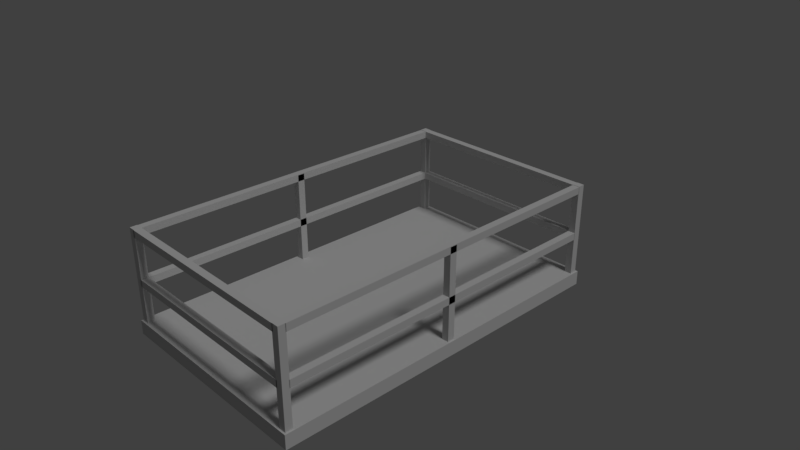 # Source: XR2_UCSOPlatform.blend  (saved by Blender 2.79.0; exported with 4.5.12 LTS)
import bpy
from mathutils import Matrix  # noqa: F401  (used for matrix-valued properties, if any)

bpy.ops.wm.read_factory_settings(use_empty=True)
scene = bpy.context.scene
scene.name = 'XR2_UCSOPlatform'

# ---- collections
col_collection_1 = bpy.data.collections.new('Collection 1'); scene.collection.children.link(col_collection_1)

# ---- materials (node trees are filled in below, after node groups)
mat_metalfloor = bpy.data.materials.new('MetalFloor')
mat_metalfloor.alpha_threshold = 0.0
mat_metalfloor.use_transparent_shadow = False
mat_metalfloor.diffuse_color = (0.588, 0.588, 0.588, 1.0)
mat_metalfloor.specular_color = (0.9, 0.9, 0.9)
mat_metalfloor.roughness = 0.5
mat_metalbars = bpy.data.materials.new('MetalBars')
mat_metalbars.alpha_threshold = 0.0
mat_metalbars.use_transparent_shadow = False
mat_metalbars.diffuse_color = (0.5882, 0.5882, 0.5882, 1.0)
mat_metalbars.specular_color = (0.9, 0.9, 0.9)
mat_metalbars.roughness = 0.5
mat_hazardstrip = bpy.data.materials.new('HazardStrip')
mat_hazardstrip.alpha_threshold = 0.0
mat_hazardstrip.use_transparent_shadow = False
mat_hazardstrip.diffuse_color = (0.588, 0.588, 0.588, 1.0)
mat_hazardstrip.specular_color = (0.9, 0.9, 0.9)
mat_hazardstrip.roughness = 0.5

# ---- material node trees

# ---- world
world_world = bpy.data.worlds.new('World'); scene.world = world_world
world_world.color = (0.05088, 0.05088, 0.05088)
world_world.use_sun_shadow = False
world_world.sun_shadow_jitter_overblur = 0.0
world_world.cycles.sampling_method = 'MANUAL'

# ---- cameras
cam_camera = bpy.data.cameras.new('Camera')
cam_camera.clip_end = 100.0
cam_camera.lens = 35.0
cam_camera.sensor_width = 32.0
cam_camera.sensor_height = 18.0
cam_camera.ortho_scale = 7.314
cam_camera.dof.focus_distance = 0.0
cam_camera.dof.aperture_fstop = 128.0

# ---- lights
light_sun = bpy.data.lights.new('Sun', 'SUN')
light_sun.transmission_factor = 0.0
light_sun.angle = 0.1993
light_sun.energy = 1.0
light_sun.shadow_buffer_clip_start = 0.5
light_sun.shadow_soft_size = 0.1
light_sun.shadow_cascade_max_distance = 1000.0

# ---- meshes
me_platform = bpy.data.meshes.new('Platform')
me_platform.from_pydata([(-1.5, -2.5, -0.6096), (1.5, -2.5, -0.6096), (-1.5, 2.5, -0.6096), (1.5, 2.5, -0.6096), (-1.5, -2.5, -0.6096), (1.5, -2.5, -0.6096), (-1.5, 2.5, -0.6096), (1.5, 2.5, -0.6096), (-1.5, -2.5, -0.8096), (-1.5, -2.5, -0.8096), (1.5, -2.5, -0.8096), (1.5, -2.5, -0.8096), (-1.5, 2.5, -0.8096), (-1.5, 2.5, -0.8096), (1.5, 2.5, -0.8096), (1.5, 2.5, -0.8096), (-1.5, -2.5, -0.6096), (1.5, -2.5, -0.6096), (-1.5, 2.5, -0.6096), (1.5, 2.5, -0.6096), (-1.5, -2.5, -0.8096), (1.5, -2.5, -0.8096), (-1.5, 2.5, -0.8096), (1.5, 2.5, -0.8096)], [], [(3, 2, 0), (0, 1, 3), (5, 4, 8), (8, 10, 5), (7, 17, 11), (11, 14, 7), (6, 19, 15), (15, 12, 6), (16, 18, 13), (13, 9, 16), (22, 23, 21), (21, 20, 22)])
_uv = me_platform.uv_layers.new(name='UVMap')
_uv.uv.foreach_set('vector', [-0.09646, -0.8274, 2.096, -0.8274, 2.096, 2.827, 2.096, 2.827, -0.09646, 2.827, -0.09646, -0.8274, 2.096, 1.073, -0.09646, 1.073, -0.09646, 0.9269, -0.09646, 0.9269, 2.096, 0.9269, 2.096, 1.073, 1.073, -0.8274, 1.073, 2.827, 0.9269, 2.827, 0.9269, 2.827, 0.9269, -0.8274, 1.073, -0.8274, 2.096, 1.073, -0.09646, 1.073, -0.09646, 0.9269, -0.09646, 0.9269, 2.096, 0.9269, 2.096, 1.073, 0.9269, 2.827, 0.9269, -0.8274, 1.073, -0.8274, 1.073, -0.8274, 1.073, 2.827, 0.9269, 2.827, -0.09646, -0.8274, 2.096, -0.8274, 2.096, 2.827, 2.096, 2.827, -0.09646, 2.827, -0.09646, -0.8274])
me_platform.materials.append(mat_metalfloor)
me_platform.use_remesh_preserve_volume = False
me_platform.use_remesh_preserve_attributes = False
me_platform.use_mirror_vertex_groups = False
me_platform.update()
me_bars = bpy.data.meshes.new('Bars')
me_bars.from_pydata([(-1.474, -2.381, 0.6888), (-1.374, -2.381, 0.6888), (-1.474, -2.381, 0.5888), (-1.374, -2.381, 0.5888), (-1.474, 2.379, 0.6888), (-1.374, 2.379, 0.6888), (-1.474, 2.379, 0.5888), (-1.374, 2.379, 0.5888), (-1.474, -0.05, 0.6797), (-1.374, -0.05, 0.6797), (-1.474, 0.05, 0.6797), (-1.374, 0.05, 0.6797), (-1.474, -0.05, -0.6112), (-1.474, -0.05, -0.6112), (-1.374, -0.05, -0.6112), (-1.374, -0.05, -0.6112), (-1.474, 0.05, -0.6112), (-1.474, 0.05, -0.6112), (-1.374, 0.05, -0.6112), (-1.374, 0.05, -0.6112), (-1.474, -0.05, 0.6797), (-1.474, -0.05, 0.6797), (-1.374, -0.05, 0.6797), (-1.374, -0.05, 0.6797), (-1.474, 0.05, 0.6797), (-1.474, 0.05, 0.6797), (-1.374, 0.05, 0.6797), (-1.374, 0.05, 0.6797), (-1.474, -2.381, 0.01234), (-1.374, -2.381, 0.01234), (-1.474, -2.381, -0.08766), (-1.374, -2.381, -0.08766), (-1.474, 2.379, 0.01234), (-1.374, 2.379, 0.01234), (-1.474, 2.379, -0.08766), (-1.374, 2.379, -0.08766), (-1.474, -2.381, 0.01234), (-1.474, -2.381, 0.01234), (-1.374, -2.381, 0.01234), (-1.374, -2.381, 0.01234), (-1.474, -2.381, -0.08766), (-1.474, -2.381, -0.08766), (-1.374, -2.381, -0.08766), (-1.374, -2.381, -0.08766), (-1.474, 2.379, 0.01234), (-1.474, 2.379, 0.01234), (-1.374, 2.379, 0.01234), (-1.374, 2.379, 0.01234), (-1.474, 2.379, -0.08766), (-1.474, 2.379, -0.08766), (-1.374, 2.379, -0.08766), (-1.374, 2.379, -0.08766), (1.388, -2.475, 0.01234), (1.388, -2.375, 0.01234), (1.388, -2.475, -0.08766), (1.388, -2.375, -0.08766), (-1.392, -2.475, 0.01234), (-1.392, -2.375, 0.01234), (-1.392, -2.475, -0.08766), (-1.392, -2.375, -0.08766), (1.388, -2.475, 0.01234), (1.388, -2.475, 0.01234), (1.388, -2.375, 0.01234), (1.388, -2.375, 0.01234), (1.388, -2.475, -0.08766), (1.388, -2.475, -0.08766), (1.388, -2.375, -0.08766), (1.388, -2.375, -0.08766), (-1.392, -2.475, 0.01234), (-1.392, -2.475, 0.01234), (-1.392, -2.375, 0.01234), (-1.392, -2.375, 0.01234), (-1.392, -2.475, -0.08766), (-1.392, -2.475, -0.08766), (-1.392, -2.375, -0.08766), (-1.392, -2.375, -0.08766), (1.388, -2.475, 0.6888), (1.388, -2.375, 0.6888), (1.388, -2.475, 0.5888), (1.388, -2.375, 0.5888), (-1.392, -2.475, 0.6888), (-1.392, -2.375, 0.6888), (-1.392, -2.475, 0.5888), (-1.392, -2.375, 0.5888), (1.388, -2.475, 0.6888), (1.388, -2.475, 0.6888), (1.388, -2.375, 0.6888), (1.388, -2.375, 0.6888), (1.388, -2.475, 0.5888), (1.388, -2.475, 0.5888), (1.388, -2.375, 0.5888), (1.388, -2.375, 0.5888), (-1.392, -2.475, 0.6888), (-1.392, -2.475, 0.6888), (-1.392, -2.375, 0.6888), (-1.392, -2.375, 0.6888), (-1.392, -2.475, 0.5888), (-1.392, -2.475, 0.5888), (-1.392, -2.375, 0.5888), (-1.392, -2.375, 0.5888), (-1.474, -2.475, 0.693), (-1.374, -2.475, 0.693), (-1.474, -2.375, 0.693), (-1.374, -2.375, 0.693), (-1.474, -2.475, -0.6112), (-1.474, -2.475, -0.6112), (-1.374, -2.475, -0.6112), (-1.374, -2.475, -0.6112), (-1.474, -2.375, -0.6112), (-1.474, -2.375, -0.6112), (-1.374, -2.375, -0.6112), (-1.374, -2.375, -0.6112), (-1.474, -2.475, 0.693), (-1.474, -2.475, 0.693), (-1.374, -2.475, 0.693), (-1.374, -2.475, 0.693), (-1.474, -2.375, 0.693), (-1.474, -2.375, 0.693), (-1.374, -2.375, 0.693), (-1.374, -2.375, 0.693), (-1.474, 2.375, 0.693), (-1.374, 2.375, 0.693), (-1.474, 2.475, 0.693), (-1.374, 2.475, 0.693), (-1.474, 2.375, -0.6112), (-1.474, 2.375, -0.6112), (-1.374, 2.375, -0.6112), (-1.374, 2.375, -0.6112), (-1.474, 2.475, -0.6112), (-1.474, 2.475, -0.6112), (-1.374, 2.475, -0.6112), (-1.374, 2.475, -0.6112), (-1.474, 2.375, 0.693), (-1.474, 2.375, 0.693), (-1.374, 2.375, 0.693), (-1.374, 2.375, 0.693), (-1.474, 2.475, 0.693), (-1.474, 2.475, 0.693), (-1.374, 2.475, 0.693), (-1.374, 2.475, 0.693), (1.388, 2.375, 0.6888), (1.388, 2.475, 0.6888), (1.388, 2.375, 0.5888), (1.388, 2.475, 0.5888), (-1.392, 2.375, 0.6888), (-1.392, 2.475, 0.6888), (-1.392, 2.375, 0.5888), (-1.392, 2.475, 0.5888), (1.388, 2.375, 0.6888), (1.388, 2.375, 0.6888), (1.388, 2.475, 0.6888), (1.388, 2.475, 0.6888), (1.388, 2.375, 0.5888), (1.388, 2.375, 0.5888), (1.388, 2.475, 0.5888), (1.388, 2.475, 0.5888), (-1.392, 2.375, 0.6888), (-1.392, 2.375, 0.6888), (-1.392, 2.475, 0.6888), (-1.392, 2.475, 0.6888), (-1.392, 2.375, 0.5888), (-1.392, 2.375, 0.5888), (-1.392, 2.475, 0.5888), (-1.392, 2.475, 0.5888), (1.374, -2.381, 0.6888), (1.474, -2.381, 0.6888), (1.374, -2.381, 0.5888), (1.474, -2.381, 0.5888), (1.374, 2.379, 0.6888), (1.474, 2.379, 0.6888), (1.374, 2.379, 0.5888), (1.474, 2.379, 0.5888), (1.374, -2.381, 0.6888), (1.374, -2.381, 0.6888), (1.474, -2.381, 0.6888), (1.474, -2.381, 0.6888), (1.374, -2.381, 0.5888), (1.374, -2.381, 0.5888), (1.474, -2.381, 0.5888), (1.474, -2.381, 0.5888), (1.374, 2.379, 0.6888), (1.374, 2.379, 0.6888), (1.474, 2.379, 0.6888), (1.474, 2.379, 0.6888), (1.374, 2.379, 0.5888), (1.374, 2.379, 0.5888), (1.474, 2.379, 0.5888), (1.474, 2.379, 0.5888), (1.374, -2.381, 0.01234), (1.474, -2.381, 0.01234), (1.374, -2.381, -0.08766), (1.474, -2.381, -0.08766), (1.374, 2.379, 0.01234), (1.474, 2.379, 0.01234), (1.374, 2.379, -0.08766), (1.474, 2.379, -0.08766), (1.374, -2.381, 0.01234), (1.374, -2.381, 0.01234), (1.474, -2.381, 0.01234), (1.474, -2.381, 0.01234), (1.374, -2.381, -0.08766), (1.374, -2.381, -0.08766), (1.474, -2.381, -0.08766), (1.474, -2.381, -0.08766), (1.374, 2.379, 0.01234), (1.374, 2.379, 0.01234), (1.474, 2.379, 0.01234), (1.474, 2.379, 0.01234), (1.374, 2.379, -0.08766), (1.374, 2.379, -0.08766), (1.474, 2.379, -0.08766), (1.474, 2.379, -0.08766), (1.374, -0.05, 0.6797), (1.474, -0.05, 0.6797), (1.374, 0.05, 0.6797), (1.474, 0.05, 0.6797), (1.374, -0.05, -0.6112), (1.374, -0.05, -0.6112), (1.474, -0.05, -0.6112), (1.474, -0.05, -0.6112), (1.374, 0.05, -0.6112), (1.374, 0.05, -0.6112), (1.474, 0.05, -0.6112), (1.474, 0.05, -0.6112), (1.374, -0.05, 0.6797), (1.374, -0.05, 0.6797), (1.474, -0.05, 0.6797), (1.474, -0.05, 0.6797), (1.374, 0.05, 0.6797), (1.374, 0.05, 0.6797), (1.474, 0.05, 0.6797), (1.474, 0.05, 0.6797), (1.374, -2.475, 0.693), (1.474, -2.475, 0.693), (1.374, -2.375, 0.693), (1.474, -2.375, 0.693), (1.374, -2.475, -0.6112), (1.374, -2.475, -0.6112), (1.474, -2.475, -0.6112), (1.474, -2.475, -0.6112), (1.374, -2.375, -0.6112), (1.374, -2.375, -0.6112), (1.474, -2.375, -0.6112), (1.474, -2.375, -0.6112), (1.374, -2.475, 0.693), (1.374, -2.475, 0.693), (1.474, -2.475, 0.693), (1.474, -2.475, 0.693), (1.374, -2.375, 0.693), (1.374, -2.375, 0.693), (1.474, -2.375, 0.693), (1.474, -2.375, 0.693), (1.374, 2.375, 0.693), (1.474, 2.375, 0.693), (1.374, 2.475, 0.693), (1.474, 2.475, 0.693), (1.374, 2.375, -0.6112), (1.374, 2.375, -0.6112), (1.474, 2.375, -0.6112), (1.474, 2.375, -0.6112), (1.374, 2.475, -0.6112), (1.374, 2.475, -0.6112), (1.474, 2.475, -0.6112), (1.474, 2.475, -0.6112), (1.374, 2.375, 0.693), (1.374, 2.375, 0.693), (1.474, 2.375, 0.693), (1.474, 2.375, 0.693), (1.374, 2.475, 0.693), (1.374, 2.475, 0.693), (1.474, 2.475, 0.693), (1.474, 2.475, 0.693), (1.388, 2.375, 0.01234), (1.388, 2.475, 0.01234), (1.388, 2.375, -0.08766), (1.388, 2.475, -0.08766), (-1.392, 2.375, 0.01234), (-1.392, 2.475, 0.01234), (-1.392, 2.375, -0.08766), (-1.392, 2.475, -0.08766), (1.388, 2.375, 0.01234), (1.388, 2.375, 0.01234), (1.388, 2.475, 0.01234), (1.388, 2.475, 0.01234), (1.388, 2.375, -0.08766), (1.388, 2.375, -0.08766), (1.388, 2.475, -0.08766), (1.388, 2.475, -0.08766), (-1.392, 2.375, 0.01234), (-1.392, 2.375, 0.01234), (-1.392, 2.475, 0.01234), (-1.392, 2.475, 0.01234), (-1.392, 2.375, -0.08766), (-1.392, 2.375, -0.08766), (-1.392, 2.475, -0.08766), (-1.392, 2.475, -0.08766), (-1.474, -2.381, 0.6888), (-1.474, -2.381, 0.6888), (-1.374, -2.381, 0.6888), (-1.374, -2.381, 0.6888), (-1.474, -2.381, 0.5888), (-1.474, -2.381, 0.5888), (-1.374, -2.381, 0.5888), (-1.374, -2.381, 0.5888), (-1.474, 2.379, 0.6888), (-1.474, 2.379, 0.6888), (-1.374, 2.379, 0.6888), (-1.374, 2.379, 0.6888), (-1.474, 2.379, 0.5888), (-1.474, 2.379, 0.5888), (-1.374, 2.379, 0.5888), (-1.374, 2.379, 0.5888)], [], [(0, 2, 3), (3, 1, 0), (4, 5, 7), (7, 6, 4), (8, 9, 11), (11, 10, 8), (12, 14, 22), (22, 20, 12), (15, 18, 26), (26, 23, 15), (19, 16, 24), (24, 27, 19), (17, 13, 21), (21, 25, 17), (28, 30, 31), (31, 29, 28), (32, 33, 35), (35, 34, 32), (36, 38, 46), (46, 44, 36), (39, 42, 50), (50, 47, 39), (43, 40, 48), (48, 51, 43), (41, 37, 45), (45, 49, 41), (52, 54, 55), (55, 53, 52), (56, 57, 59), (59, 58, 56), (60, 62, 70), (70, 68, 60), (63, 66, 74), (74, 71, 63), (67, 64, 72), (72, 75, 67), (65, 61, 69), (69, 73, 65), (76, 78, 79), (79, 77, 76), (80, 81, 83), (83, 82, 80), (84, 86, 94), (94, 92, 84), (87, 90, 98), (98, 95, 87), (91, 88, 96), (96, 99, 91), (89, 85, 93), (93, 97, 89), (100, 101, 103), (103, 102, 100), (104, 106, 114), (114, 112, 104), (107, 110, 118), (118, 115, 107), (111, 108, 116), (116, 119, 111), (109, 105, 113), (113, 117, 109), (120, 121, 123), (123, 122, 120), (124, 126, 134), (134, 132, 124), (127, 130, 138), (138, 135, 127), (131, 128, 136), (136, 139, 131), (129, 125, 133), (133, 137, 129), (140, 142, 143), (143, 141, 140), (144, 145, 147), (147, 146, 144), (148, 150, 158), (158, 156, 148), (151, 154, 162), (162, 159, 151), (155, 152, 160), (160, 163, 155), (153, 149, 157), (157, 161, 153), (164, 166, 167), (167, 165, 164), (168, 169, 171), (171, 170, 168), (172, 174, 182), (182, 180, 172), (175, 178, 186), (186, 183, 175), (179, 176, 184), (184, 187, 179), (177, 173, 181), (181, 185, 177), (188, 190, 191), (191, 189, 188), (192, 193, 195), (195, 194, 192), (196, 198, 206), (206, 204, 196), (199, 202, 210), (210, 207, 199), (203, 200, 208), (208, 211, 203), (201, 197, 205), (205, 209, 201), (212, 213, 215), (215, 214, 212), (216, 218, 226), (226, 224, 216), (219, 222, 230), (230, 227, 219), (223, 220, 228), (228, 231, 223), (221, 217, 225), (225, 229, 221), (232, 233, 235), (235, 234, 232), (236, 238, 246), (246, 244, 236), (239, 242, 250), (250, 247, 239), (243, 240, 248), (248, 251, 243), (241, 237, 245), (245, 249, 241), (252, 253, 255), (255, 254, 252), (256, 258, 266), (266, 264, 256), (259, 262, 270), (270, 267, 259), (263, 260, 268), (268, 271, 263), (261, 257, 265), (265, 269, 261), (272, 274, 275), (275, 273, 272), (276, 277, 279), (279, 278, 276), (280, 282, 290), (290, 288, 280), (283, 286, 294), (294, 291, 283), (287, 284, 292), (292, 295, 287), (285, 281, 289), (289, 293, 285), (296, 298, 306), (306, 304, 296), (299, 302, 310), (310, 307, 299), (303, 300, 308), (308, 311, 303), (301, 297, 305), (305, 309, 301)])
me_bars.materials.append(mat_metalbars)
me_bars.use_remesh_preserve_volume = False
me_bars.use_remesh_preserve_attributes = False
me_bars.use_mirror_vertex_groups = False
me_bars.update()
me_hazardzone = bpy.data.meshes.new('HazardZone')
me_hazardzone.from_pydata([(1.35, 2.35, -0.6094), (1.35, 2.5, -0.6094), (-1.35, 2.35, -0.6094), (-1.35, 2.5, -0.6094), (-1.499, -2.5, -0.6094), (-1.349, -2.5, -0.6094), (-1.499, 2.5, -0.6094), (-1.349, 2.5, -0.6094), (1.349, -2.5, -0.6094), (1.499, -2.5, -0.6094), (1.349, 2.5, -0.6094), (1.499, 2.5, -0.6094), (1.35, -2.5, -0.6094), (1.35, -2.35, -0.6094), (-1.35, -2.5, -0.6094), (-1.35, -2.35, -0.6094)], [], [(2, 0, 3), (1, 3, 0), (6, 4, 7), (5, 7, 4), (10, 8, 11), (9, 11, 8), (14, 12, 15), (13, 15, 12)])
_uv = me_hazardzone.uv_layers.new(name='UVMap')
_uv.uv.foreach_set('vector', [0.0005038, 3.998, 0.0004995, 0.001998, 0.9995, 3.998, 0.9995, 0.001998, 0.9995, 3.998, 0.0004995, 0.001998, 0.0005079, 7.615, 0.0005, 0.3852, 0.9995, 7.615, 0.9995, 0.3852, 0.9995, 7.615, 0.0005, 0.3852, 0.0005079, 7.615, 0.0005, 0.3852, 0.9995, 7.615, 0.9995, 0.3852, 0.9995, 7.615, 0.0005, 0.3852, 0.0005038, 3.998, 0.0004995, 0.001998, 0.9995, 3.998, 0.9995, 0.001998, 0.9995, 3.998, 0.0004995, 0.001998])
me_hazardzone.materials.append(mat_hazardstrip)
me_hazardzone.use_remesh_preserve_volume = False
me_hazardzone.use_remesh_preserve_attributes = False
me_hazardzone.use_mirror_vertex_groups = False
me_hazardzone.update()

# ---- objects
ob_xr2_ucsoplatform = bpy.data.objects.new('XR2_UCSOPlatform', None)
ob_platform = bpy.data.objects.new('Platform', me_platform)
ob_bars = bpy.data.objects.new('Bars', me_bars)
ob_hazardzone = bpy.data.objects.new('HazardZone', me_hazardzone)
ob_sun = bpy.data.objects.new('Sun', light_sun)
ob_camera = bpy.data.objects.new('Camera', cam_camera)

# ---- transforms, parenting, visibility, modifiers, constraints
ob_xr2_ucsoplatform.location = (0.0, 0.0, 0.0)
ob_xr2_ucsoplatform.empty_image_offset = (0.0, 0.0)
ob_xr2_ucsoplatform.lineart.crease_threshold = 0.0
ob_platform.parent = ob_xr2_ucsoplatform
ob_platform.location = (0.0, 0.0, 0.0)
ob_platform.lineart.crease_threshold = 0.0
ob_bars.parent = ob_xr2_ucsoplatform
ob_bars.location = (0.0, 0.0, 0.0)
ob_bars.lineart.crease_threshold = 0.0
ob_hazardzone.parent = ob_xr2_ucsoplatform
ob_hazardzone.location = (0.0, 0.0, 0.0)
ob_hazardzone.lineart.crease_threshold = 0.0
ob_sun.location = (4.076, 0.0, 5.904)
ob_sun.rotation_euler = (0.0, 0.6021, 0.0)
ob_sun.lineart.crease_threshold = 0.0
ob_camera.location = (7.481, -6.508, 5.344)
ob_camera.rotation_euler = (1.109, 0.0, 0.8149)
ob_camera.lock_rotations_4d = False
ob_camera.empty_display_type = 'ARROWS'
ob_camera.color = (0.0, 0.0, 0.0, 0.0)
ob_camera.display_type = 'WIRE'
ob_camera.lineart.crease_threshold = 0.0

# ---- collection membership
col_collection_1.objects.link(ob_xr2_ucsoplatform)
col_collection_1.objects.link(ob_platform)
col_collection_1.objects.link(ob_bars)
col_collection_1.objects.link(ob_hazardzone)
col_collection_1.objects.link(ob_sun)
col_collection_1.objects.link(ob_camera)

# ---- scene / render settings (as saved in the file)
scene.camera = ob_camera
scene.frame_start = 1; scene.frame_end = 250; scene.frame_set(1)
scene.render.engine = 'BLENDER_EEVEE_NEXT'
scene.render.resolution_percentage = 50
scene.render.dither_intensity = 0.0
scene.cycles.use_denoising = False
scene.cycles.samples = 128
scene.cycles.sampling_pattern = 'TABULATED_SOBOL'
scene.cycles.use_adaptive_sampling = False
scene.cycles.use_light_tree = False
scene.cycles.blur_glossy = 0.0
scene.cycles.sample_clamp_indirect = 0.0
scene.view_settings.view_transform = 'Standard'
bpy.context.view_layer.update()
